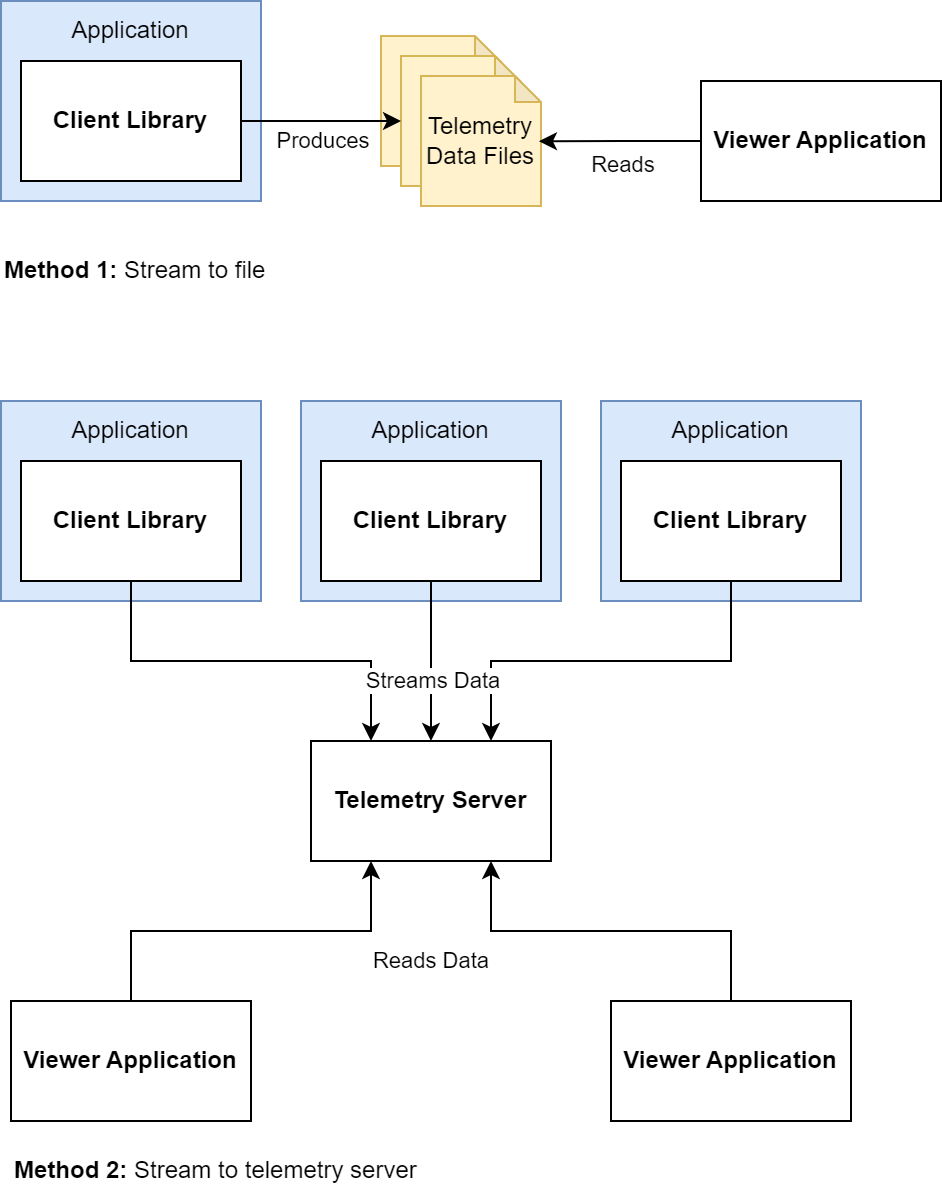

The diagram above was exported from draw.io. Its source (the exported page's mxGraphModel, read from the mxfile embedded in the PNG):
<mxGraphModel dx="1728" dy="983" grid="1" gridSize="10" guides="1" tooltips="1" connect="1" arrows="1" fold="1" page="1" pageScale="1" pageWidth="827" pageHeight="1169" math="0" shadow="0">
  <root>
    <mxCell id="0" />
    <mxCell id="1" parent="0" />
    <mxCell id="7bAZGS-DLlvW9_6kUcAw-26" value="" style="rounded=0;whiteSpace=wrap;html=1;fillColor=#dae8fc;strokeColor=#6c8ebf;" vertex="1" parent="1">
      <mxGeometry x="30" y="10" width="130" height="100" as="geometry" />
    </mxCell>
    <mxCell id="7bAZGS-DLlvW9_6kUcAw-1" value="&lt;b&gt;Client Library&lt;/b&gt;" style="rounded=0;whiteSpace=wrap;html=1;" vertex="1" parent="1">
      <mxGeometry x="40" y="40" width="110" height="60" as="geometry" />
    </mxCell>
    <mxCell id="7bAZGS-DLlvW9_6kUcAw-8" value="" style="group" vertex="1" connectable="0" parent="1">
      <mxGeometry x="220" y="27.5" width="80" height="85" as="geometry" />
    </mxCell>
    <mxCell id="7bAZGS-DLlvW9_6kUcAw-3" value="" style="shape=note;whiteSpace=wrap;html=1;backgroundOutline=1;darkOpacity=0.05;size=13;fillColor=#fff2cc;strokeColor=#d6b656;" vertex="1" parent="7bAZGS-DLlvW9_6kUcAw-8">
      <mxGeometry width="60" height="65" as="geometry" />
    </mxCell>
    <mxCell id="7bAZGS-DLlvW9_6kUcAw-6" value="" style="shape=note;whiteSpace=wrap;html=1;backgroundOutline=1;darkOpacity=0.05;size=13;fillColor=#fff2cc;strokeColor=#d6b656;" vertex="1" parent="7bAZGS-DLlvW9_6kUcAw-8">
      <mxGeometry x="10" y="10" width="60" height="65" as="geometry" />
    </mxCell>
    <mxCell id="7bAZGS-DLlvW9_6kUcAw-7" value="Telemetry&lt;div&gt;Data Files&lt;/div&gt;" style="shape=note;whiteSpace=wrap;html=1;backgroundOutline=1;darkOpacity=0.05;size=13;fillColor=#fff2cc;strokeColor=#d6b656;" vertex="1" parent="7bAZGS-DLlvW9_6kUcAw-8">
      <mxGeometry x="20" y="20" width="60" height="65" as="geometry" />
    </mxCell>
    <mxCell id="7bAZGS-DLlvW9_6kUcAw-9" style="edgeStyle=orthogonalEdgeStyle;rounded=0;orthogonalLoop=1;jettySize=auto;html=1;entryX=0;entryY=0.5;entryDx=0;entryDy=0;entryPerimeter=0;" edge="1" parent="1" source="7bAZGS-DLlvW9_6kUcAw-1" target="7bAZGS-DLlvW9_6kUcAw-6">
      <mxGeometry relative="1" as="geometry" />
    </mxCell>
    <mxCell id="7bAZGS-DLlvW9_6kUcAw-10" value="Produces" style="edgeLabel;html=1;align=center;verticalAlign=middle;resizable=0;points=[];" vertex="1" connectable="0" parent="7bAZGS-DLlvW9_6kUcAw-9">
      <mxGeometry x="-0.2989" y="-1" relative="1" as="geometry">
        <mxPoint x="12" y="9" as="offset" />
      </mxGeometry>
    </mxCell>
    <mxCell id="7bAZGS-DLlvW9_6kUcAw-12" value="&lt;b&gt;Viewer Application&lt;/b&gt;" style="rounded=0;whiteSpace=wrap;html=1;" vertex="1" parent="1">
      <mxGeometry x="380" y="50" width="120" height="60" as="geometry" />
    </mxCell>
    <mxCell id="7bAZGS-DLlvW9_6kUcAw-15" value="&lt;b&gt;Method 2: &lt;/b&gt;Stream to telemetry server" style="text;html=1;align=left;verticalAlign=middle;whiteSpace=wrap;rounded=0;" vertex="1" parent="1">
      <mxGeometry x="35" y="580" width="210" height="30" as="geometry" />
    </mxCell>
    <mxCell id="7bAZGS-DLlvW9_6kUcAw-27" value="&lt;span&gt;Application&lt;/span&gt;" style="text;html=1;align=center;verticalAlign=middle;whiteSpace=wrap;rounded=0;fontStyle=0" vertex="1" parent="1">
      <mxGeometry x="50" y="10" width="90" height="30" as="geometry" />
    </mxCell>
    <mxCell id="7bAZGS-DLlvW9_6kUcAw-28" value="" style="rounded=0;whiteSpace=wrap;html=1;fillColor=#dae8fc;strokeColor=#6c8ebf;" vertex="1" parent="1">
      <mxGeometry x="30" y="210" width="130" height="100" as="geometry" />
    </mxCell>
    <mxCell id="7bAZGS-DLlvW9_6kUcAw-48" style="edgeStyle=orthogonalEdgeStyle;rounded=0;orthogonalLoop=1;jettySize=auto;html=1;entryX=0.25;entryY=0;entryDx=0;entryDy=0;exitX=0.5;exitY=1;exitDx=0;exitDy=0;" edge="1" parent="1" source="7bAZGS-DLlvW9_6kUcAw-29" target="7bAZGS-DLlvW9_6kUcAw-46">
      <mxGeometry relative="1" as="geometry" />
    </mxCell>
    <mxCell id="7bAZGS-DLlvW9_6kUcAw-29" value="&lt;b&gt;Client Library&lt;/b&gt;" style="rounded=0;whiteSpace=wrap;html=1;" vertex="1" parent="1">
      <mxGeometry x="40" y="240" width="110" height="60" as="geometry" />
    </mxCell>
    <mxCell id="7bAZGS-DLlvW9_6kUcAw-39" value="&lt;span&gt;Application&lt;/span&gt;" style="text;html=1;align=center;verticalAlign=middle;whiteSpace=wrap;rounded=0;fontStyle=0" vertex="1" parent="1">
      <mxGeometry x="50" y="210" width="90" height="30" as="geometry" />
    </mxCell>
    <mxCell id="7bAZGS-DLlvW9_6kUcAw-40" value="" style="rounded=0;whiteSpace=wrap;html=1;fillColor=#dae8fc;strokeColor=#6c8ebf;" vertex="1" parent="1">
      <mxGeometry x="180" y="210" width="130" height="100" as="geometry" />
    </mxCell>
    <mxCell id="7bAZGS-DLlvW9_6kUcAw-49" style="edgeStyle=orthogonalEdgeStyle;rounded=0;orthogonalLoop=1;jettySize=auto;html=1;entryX=0.5;entryY=0;entryDx=0;entryDy=0;" edge="1" parent="1" source="7bAZGS-DLlvW9_6kUcAw-41" target="7bAZGS-DLlvW9_6kUcAw-46">
      <mxGeometry relative="1" as="geometry" />
    </mxCell>
    <mxCell id="7bAZGS-DLlvW9_6kUcAw-41" value="&lt;b&gt;Client Library&lt;/b&gt;" style="rounded=0;whiteSpace=wrap;html=1;" vertex="1" parent="1">
      <mxGeometry x="190" y="240" width="110" height="60" as="geometry" />
    </mxCell>
    <mxCell id="7bAZGS-DLlvW9_6kUcAw-42" value="&lt;span&gt;Application&lt;/span&gt;" style="text;html=1;align=center;verticalAlign=middle;whiteSpace=wrap;rounded=0;fontStyle=0" vertex="1" parent="1">
      <mxGeometry x="200" y="210" width="90" height="30" as="geometry" />
    </mxCell>
    <mxCell id="7bAZGS-DLlvW9_6kUcAw-43" value="" style="rounded=0;whiteSpace=wrap;html=1;fillColor=#dae8fc;strokeColor=#6c8ebf;" vertex="1" parent="1">
      <mxGeometry x="330" y="210" width="130" height="100" as="geometry" />
    </mxCell>
    <mxCell id="7bAZGS-DLlvW9_6kUcAw-51" style="edgeStyle=orthogonalEdgeStyle;rounded=0;orthogonalLoop=1;jettySize=auto;html=1;entryX=0.75;entryY=0;entryDx=0;entryDy=0;exitX=0.5;exitY=1;exitDx=0;exitDy=0;" edge="1" parent="1" source="7bAZGS-DLlvW9_6kUcAw-44" target="7bAZGS-DLlvW9_6kUcAw-46">
      <mxGeometry relative="1" as="geometry" />
    </mxCell>
    <mxCell id="7bAZGS-DLlvW9_6kUcAw-58" value="Streams Data" style="edgeLabel;html=1;align=center;verticalAlign=middle;resizable=0;points=[];" vertex="1" connectable="0" parent="7bAZGS-DLlvW9_6kUcAw-51">
      <mxGeometry x="-0.1448" relative="1" as="geometry">
        <mxPoint x="-104" y="10" as="offset" />
      </mxGeometry>
    </mxCell>
    <mxCell id="7bAZGS-DLlvW9_6kUcAw-44" value="&lt;b&gt;Client Library&lt;/b&gt;" style="rounded=0;whiteSpace=wrap;html=1;" vertex="1" parent="1">
      <mxGeometry x="340" y="240" width="110" height="60" as="geometry" />
    </mxCell>
    <mxCell id="7bAZGS-DLlvW9_6kUcAw-45" value="&lt;span&gt;Application&lt;/span&gt;" style="text;html=1;align=center;verticalAlign=middle;whiteSpace=wrap;rounded=0;fontStyle=0" vertex="1" parent="1">
      <mxGeometry x="350" y="210" width="90" height="30" as="geometry" />
    </mxCell>
    <mxCell id="7bAZGS-DLlvW9_6kUcAw-46" value="&lt;b&gt;Telemetry Server&lt;/b&gt;" style="rounded=0;whiteSpace=wrap;html=1;" vertex="1" parent="1">
      <mxGeometry x="185" y="380" width="120" height="60" as="geometry" />
    </mxCell>
    <mxCell id="7bAZGS-DLlvW9_6kUcAw-54" style="edgeStyle=orthogonalEdgeStyle;rounded=0;orthogonalLoop=1;jettySize=auto;html=1;entryX=0.25;entryY=1;entryDx=0;entryDy=0;exitX=0.5;exitY=0;exitDx=0;exitDy=0;" edge="1" parent="1" source="7bAZGS-DLlvW9_6kUcAw-52" target="7bAZGS-DLlvW9_6kUcAw-46">
      <mxGeometry relative="1" as="geometry" />
    </mxCell>
    <mxCell id="7bAZGS-DLlvW9_6kUcAw-52" value="&lt;b&gt;Viewer Application&lt;/b&gt;" style="rounded=0;whiteSpace=wrap;html=1;" vertex="1" parent="1">
      <mxGeometry x="35" y="510" width="120" height="60" as="geometry" />
    </mxCell>
    <mxCell id="7bAZGS-DLlvW9_6kUcAw-55" style="edgeStyle=orthogonalEdgeStyle;rounded=0;orthogonalLoop=1;jettySize=auto;html=1;entryX=0.75;entryY=1;entryDx=0;entryDy=0;exitX=0.5;exitY=0;exitDx=0;exitDy=0;" edge="1" parent="1" source="7bAZGS-DLlvW9_6kUcAw-53" target="7bAZGS-DLlvW9_6kUcAw-46">
      <mxGeometry relative="1" as="geometry" />
    </mxCell>
    <mxCell id="7bAZGS-DLlvW9_6kUcAw-59" value="Reads Data" style="edgeLabel;html=1;align=center;verticalAlign=middle;resizable=0;points=[];" vertex="1" connectable="0" parent="7bAZGS-DLlvW9_6kUcAw-55">
      <mxGeometry x="0.7524" y="2" relative="1" as="geometry">
        <mxPoint x="-28" y="26" as="offset" />
      </mxGeometry>
    </mxCell>
    <mxCell id="7bAZGS-DLlvW9_6kUcAw-53" value="&lt;b&gt;Viewer Application&lt;/b&gt;" style="rounded=0;whiteSpace=wrap;html=1;" vertex="1" parent="1">
      <mxGeometry x="335" y="510" width="120" height="60" as="geometry" />
    </mxCell>
    <mxCell id="7bAZGS-DLlvW9_6kUcAw-56" style="edgeStyle=orthogonalEdgeStyle;rounded=0;orthogonalLoop=1;jettySize=auto;html=1;entryX=0.983;entryY=0.502;entryDx=0;entryDy=0;entryPerimeter=0;" edge="1" parent="1" source="7bAZGS-DLlvW9_6kUcAw-12" target="7bAZGS-DLlvW9_6kUcAw-7">
      <mxGeometry relative="1" as="geometry" />
    </mxCell>
    <mxCell id="7bAZGS-DLlvW9_6kUcAw-57" value="Reads" style="edgeLabel;html=1;align=center;verticalAlign=middle;resizable=0;points=[];" vertex="1" connectable="0" parent="7bAZGS-DLlvW9_6kUcAw-56">
      <mxGeometry x="-0.1234" y="2" relative="1" as="geometry">
        <mxPoint x="-4" y="10" as="offset" />
      </mxGeometry>
    </mxCell>
    <mxCell id="7bAZGS-DLlvW9_6kUcAw-60" value="&lt;b&gt;Method 1: &lt;/b&gt;Stream to file" style="text;html=1;align=left;verticalAlign=middle;whiteSpace=wrap;rounded=0;" vertex="1" parent="1">
      <mxGeometry x="30" y="130" width="150" height="30" as="geometry" />
    </mxCell>
  </root>
</mxGraphModel>